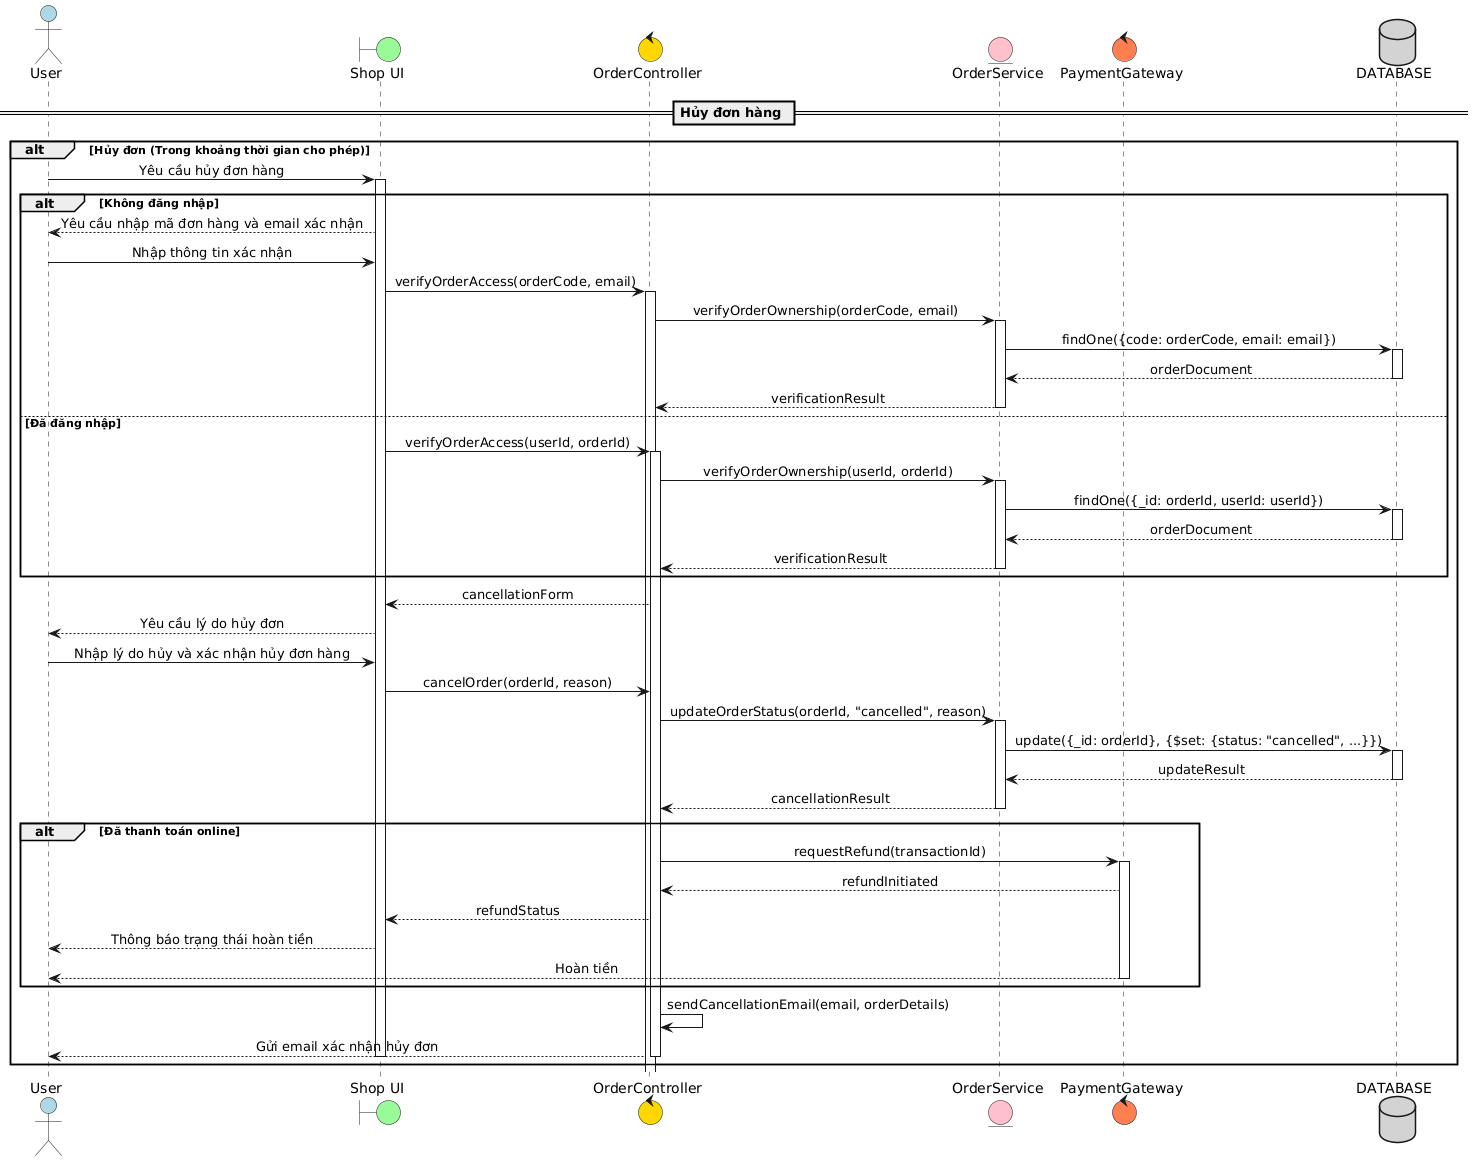

The diagram above was rendered by PlantUML. Its source (embedded in the PNG):
@startuml
skinparam sequenceMessageAlign center
skinparam responseMessageBelowArrow true
skinparam backgroundColor #FFFFFF
skinparam transparentBackground false

actor "User" as User #lightblue
boundary "Shop UI" as UI #palegreen
control "OrderController" as OC #gold
entity "OrderService" as OS #pink
control "PaymentGateway" as PG #coral
database "DATABASE" as DB #lightgray

== Hủy đơn hàng ==
alt Hủy đơn (Trong khoảng thời gian cho phép)
    User -> UI : Yêu cầu hủy đơn hàng
    activate UI
    
    alt Không đăng nhập
        UI --> User : Yêu cầu nhập mã đơn hàng và email xác nhận
        User -> UI : Nhập thông tin xác nhận
        UI -> OC : verifyOrderAccess(orderCode, email)
        activate OC
        OC -> OS : verifyOrderOwnership(orderCode, email)
        activate OS
        OS -> DB : findOne({code: orderCode, email: email})
        activate DB
        DB --> OS : orderDocument
        deactivate DB
        OS --> OC : verificationResult
        deactivate OS
    else Đã đăng nhập
        UI -> OC : verifyOrderAccess(userId, orderId)
        activate OC
        OC -> OS : verifyOrderOwnership(userId, orderId)
        activate OS
        OS -> DB : findOne({_id: orderId, userId: userId})
        activate DB
        DB --> OS : orderDocument
        deactivate DB
        OS --> OC : verificationResult
        deactivate OS
    end
    
    OC --> UI : cancellationForm
    UI --> User : Yêu cầu lý do hủy đơn
    User -> UI : Nhập lý do hủy và xác nhận hủy đơn hàng
    UI -> OC : cancelOrder(orderId, reason)
    OC -> OS : updateOrderStatus(orderId, "cancelled", reason)
    activate OS
    OS -> DB : update({_id: orderId}, {$set: {status: "cancelled", ...}})
    activate DB
    DB --> OS : updateResult
    deactivate DB
    OS --> OC : cancellationResult
    deactivate OS
    
    alt Đã thanh toán online
        OC -> PG : requestRefund(transactionId)
        activate PG
        PG --> OC : refundInitiated
        OC --> UI : refundStatus
        UI --> User : Thông báo trạng thái hoàn tiền
        PG --> User : Hoàn tiền
        deactivate PG
    end
    
    OC -> OC : sendCancellationEmail(email, orderDetails)
    OC --> User : Gửi email xác nhận hủy đơn
    deactivate OC
    deactivate UI
end
@enduml